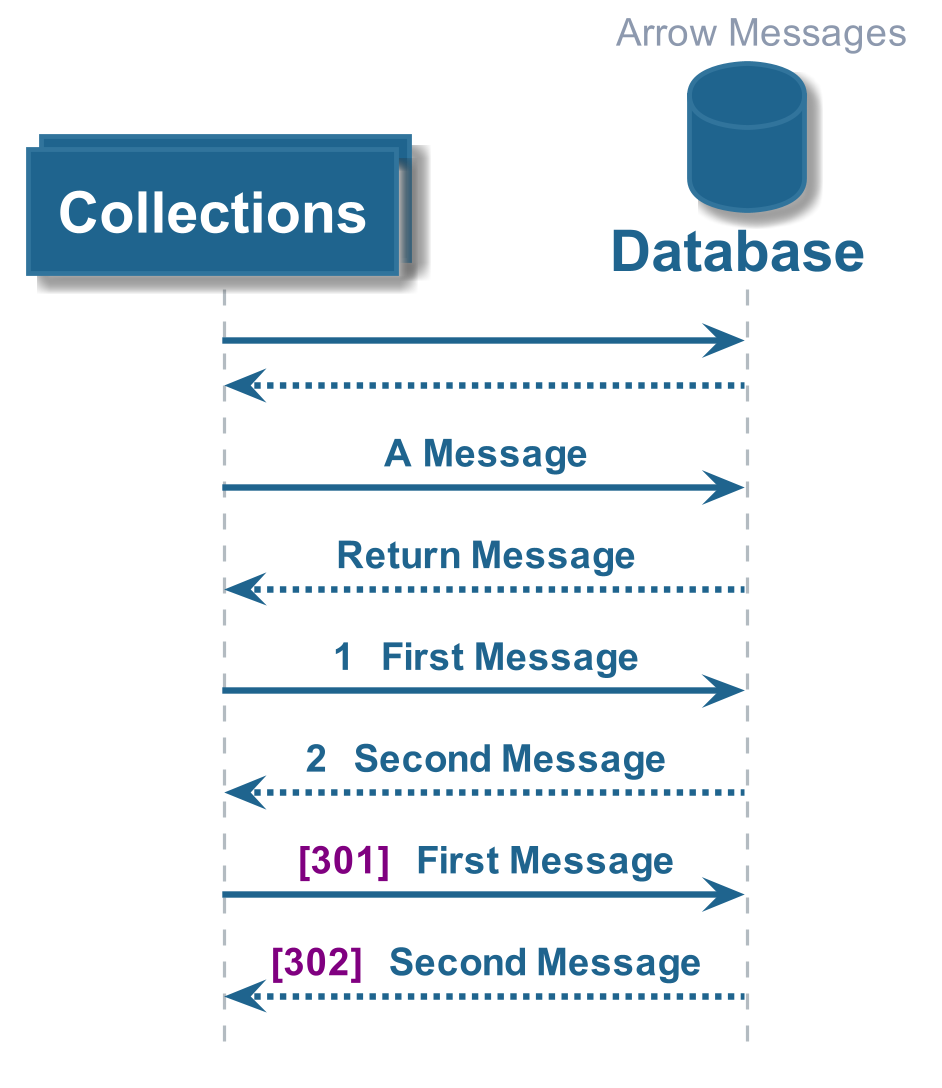

The diagram above was rendered by PlantUML. Its source (embedded in the PNG):
@startuml












hide footbox

skinparam ParticipantPadding    10

skinparam BoxPadding            10

skinparam padding               2

skinparam Shadowing             true

skinparam default {

    FontColor           #1A1C20
    FontName            Arial
    FontSize            14
    FontStyle           BOLD

    TextAlignment       LEFT
}

skinparam Sequence {

    BoxBackgroundColor                  #F3F5F6
    BoxBorderColor                      #EDEFF1

        a -> b
    GroupBackgroundColor                #12692F
    GroupBodyBackgroundColor            transparent

    GroupBorderColor                    #12692F
    GroupBorderThickness                2

    GroupFontColor                      #8D99AE
    GroupFontName                       Arial
    GroupFontSize                       14
    GroupFontStyle                      BOLD

    GroupHeaderFontColor                #FFFFFF
    GroupHeaderFontName                 Arial
    GroupHeaderFontSize                 14
    GroupHeaderFontStyle                BOLD

    ReferenceAlignment                  LEFT

    ReferenceBackgroundColor            #FFFFFF


    ReferenceBorderColor                #1B9D46
    ReferenceBorderThickness            2

    ReferenceFontColor                  #1A1C20
    ReferenceFontName                   Arial
    ReferenceFontSize                   12
    ReferenceFontStyle                  BOLD

    ReferenceHeaderBackgroundColor      #1B9D46

    ReferenceHeaderFontColor            #FFFFFF
    ReferenceHeaderFontName             Arial
    ReferenceHeaderFontSize             14
    ReferenceHeaderFontStyle            BOLD

    StereotypeFontColor                 #B3BBC1

    StereotypeFontName                  Arial
    StereotypeFontSize                  12
    StereotypeFontStyle                 NORMAL

    TitleFontColor                      #1F648E
    TitleFontName                       Arial
    TitleFontSize                       48
    TitleFontStyle                      BOLD

    MessageAlignment                    CENTER

    ArrowThickness                      2
    ArrowColor                          #1F648E

    LifeLineBorderThickness             1
    LifeLineBorderColor                 #B3BBC1
    LifeLineBackgroundColor             #DFE2E5
}

skinparam note {

    FontColor           #1A1C20
    FontName            Arial
    FontSize            12
    FontStyle           BOLD

    BackgroundColor     #FFF8E8
    BorderColor         #FFF1CC
    BorderThickness     1
}

skinparam arrow {

    FontColor           #1F648E
    FontName            Arial
    FontSize            12
    FontStyle           BOLD
}


skinparam participant {

    BackgroundColor     #1F648E
    BorderColor         #31749c

    FontColor           #FFFFFF
    FontName            Arial
    FontSize            18
    FontStyle           BOLD


    Padding             1
}

skinparam actor {

    BackgroundColor     #1F648E
    BorderColor         #31749c

    FontColor           #1F648E
    FontName            Arial
    FontSize            18
    FontStyle           BOLD

    StereotypeFontColor #B3BBC1 ' Overriden by participant
    StereotypeFontName  Arial
    StereotypeFontSize  12
    StereotypeFontStyle NORMAL
}

skinparam boundary {


    BackgroundColor     #1F648E
    BorderColor         #31749c

    FontColor           #1F648E
    FontName            Arial
    FontSize            18
    FontStyle           BOLD

    StereotypeFontColor #B3BBC1
    StereotypeFontName  Arial
    StereotypeFontSize  12
    StereotypeFontStyle NORMAL
}

skinparam control {

    BackgroundColor     #1F648E
    BorderColor         #31749c

    FontColor           #1F648E
    FontName            Arial
    FontSize            18
    FontStyle           BOLD

    StereotypeFontColor #B3BBC1
    StereotypeFontName  Arial
    StereotypeFontSize  18
    StereotypeFontStyle NORMAL
}

skinparam entity {

    BackgroundColor     #1F648E
    BorderColor         #31749c

    FontColor           #1F648E
    FontName            Arial
    FontSize            18
    FontStyle           BOLD

    StereotypeFontColor #B3BBC1
    StereotypeFontName  Arial
    StereotypeFontSize  18
    StereotypeFontStyle NORMAL
}

skinparam database {

    BackgroundColor     #1F648E
    BorderColor         #31749c

    FontColor           #1F648E
    FontName            Arial
    FontSize            18
    FontStyle           BOLD

    StereotypeFontColor #B3BBC1
    StereotypeFontName  Arial
    StereotypeFontSize  18
    StereotypeFontStyle NORMAL
}

skinparam collections {

    BackgroundColor #1F648E
    BorderColor     #31749c


}

skinparam header {

    FontColor           #8D99AE
    FontName            Arial
    FontSize            12
    FontStyle           BOLD
}

skinparam footer {

    FontColor           #8D99AE
    FontName            Arial
    FontSize            12
    FontStyle           BOLD
}

skinparam Title {

    BackgroundColor     #FFFFFF

    FontColor           #1F648E
    FontName            Arial
    FontSize            12
    FontStyle           BOLD

    Padding             1
}

    header Arrow Messages

    collections Collections as col

    database Database as db


    col -> db

        return

    col -> db : A Message

        return Return Message


    autonumber

    col -> db : First Message

        return Second Message


    autonumber "<b><font color=purple>[300]</font></b>"

    col -> db : First Message

        return Second Message

@enduml